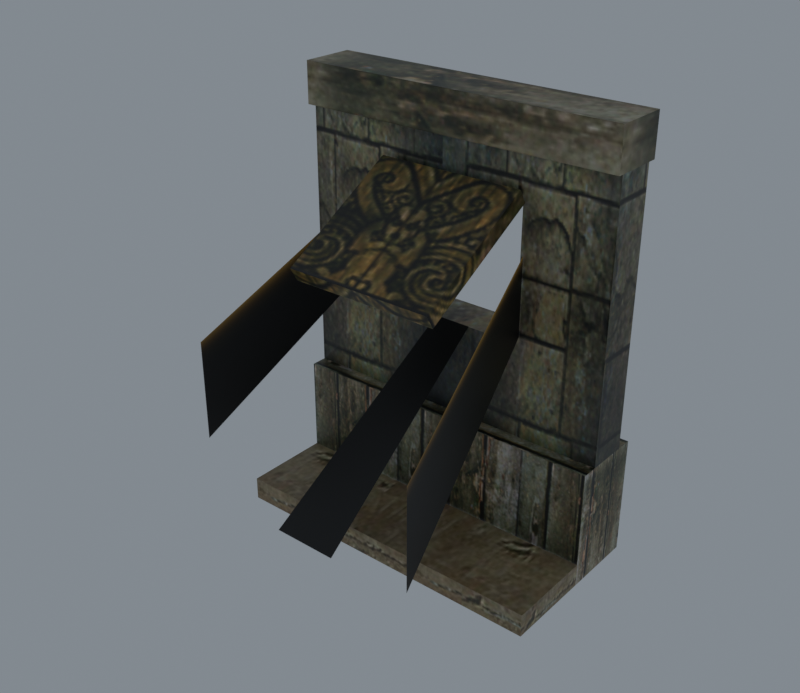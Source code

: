 # Source: reimported.blend  (saved by Blender 5.2.45; exported with 4.5.12 LTS)
import bpy
from mathutils import Matrix  # noqa: F401  (used for matrix-valued properties, if any)

bpy.ops.wm.read_factory_settings(use_empty=True)
scene = bpy.context.scene
scene.name = 'House01'

# ---- collections
col_collection = bpy.data.collections.new('Collection'); scene.collection.children.link(col_collection)

# ---- images (referenced by path relative to the original .blend; pixels are not part of the script)
import os
ASSET_DIR = os.environ.get("B2B_ASSET_DIR", "")  # directory of the original .blend (textures are referenced by path, not embedded)
HERE = os.path.dirname(os.path.abspath(__file__))  # packed textures are extracted next to this script under _unpacked/

def load_image(name, relpath, width, height, colorspace="sRGB"):
    """Load a texture the original file referenced (path relative to the .blend, or extracted next to this script)."""
    p = next((c for c in (os.path.join(HERE, relpath), os.path.join(ASSET_DIR, relpath)) if relpath and os.path.exists(c)), "")
    if p:
        img = bpy.data.images.load(p, check_existing=True)
        img.name = name
    else:  # same state as the original file: an image datablock whose file is absent (Cycles renders it pink)
        img = bpy.data.images.new(name, width, height)
        img.source = "FILE"
        img.filepath = "//" + (relpath or name)
    img.colorspace_settings.name = colorspace
    return img
img_tile_ston06_jpg = load_image('tile_ston06.jpg', '_unpacked/tile_ston06.0e0744a0.jpg', 128, 128, 'sRGB')
img_tile_wood01_jpg = load_image('tile_wood01.jpg', '_unpacked/tile_wood01.92b9cf10.jpg', 128, 128, 'sRGB')
img_tile_wood02_jpg = load_image('tile_wood02.jpg', '_unpacked/tile_wood02.7bfaebea.jpg', 128, 128, 'sRGB')
img_tile_ston04_jpg = load_image('tile_ston04.jpg', '_unpacked/tile_ston04.d269a6d5.jpg', 128, 128, 'sRGB')
img_light_02_jpg = load_image('light_02.jpg', '_unpacked/light_02.aa0dc5cb.jpg', 128, 128, 'sRGB')

# ---- materials (node trees are filled in below, after node groups)
mat_tile_ston06_jpg = bpy.data.materials.new('tile_ston06.jpg')
mat_tile_ston06_jpg.diffuse_color = (0.74, 0.7004, 0.9684, 1.0)
mat_tile_wood01_jpg = bpy.data.materials.new('tile_wood01.jpg')
mat_tile_wood01_jpg.diffuse_color = (0.8672, 0.6684, 0.6954, 1.0)
mat_tile_wood02_jpg = bpy.data.materials.new('tile_wood02.jpg')
mat_tile_wood02_jpg.diffuse_color = (0.6665, 0.814, 0.4115, 1.0)
mat_tile_ston04_jpg = bpy.data.materials.new('tile_ston04.jpg')
mat_tile_ston04_jpg.diffuse_color = (0.4176, 0.6543, 0.6582, 1.0)
mat_light_02_jpg = bpy.data.materials.new('light_02.jpg')
mat_light_02_jpg.diffuse_color = (0.4572, 0.7569, 0.4069, 1.0)

# ---- material node trees
mat_tile_ston06_jpg.use_nodes = True; mat_tile_ston06_jpg.node_tree.nodes.clear()
_N = mat_tile_ston06_jpg.node_tree.nodes; _L = mat_tile_ston06_jpg.node_tree.links
n0 = _N.new('ShaderNodeBsdfPrincipled'); n0.name = 'Principled BSDF'; n0.location = (-200, 100)
n0.inputs[10].default_value = 0.005
n1 = _N.new('ShaderNodeOutputMaterial'); n1.name = 'Material Output'; n1.location = (200, 100)
n2 = _N.new('ShaderNodeTexImage'); n2.name = 'Image Texture'; n2.location = (-600, 100)
n2.image = img_tile_ston06_jpg
_L.new(n0.outputs[0], n1.inputs[0])
_L.new(n2.outputs[0], n0.inputs[0])
n1.is_active_output = True
mat_tile_wood01_jpg.use_nodes = True; mat_tile_wood01_jpg.node_tree.nodes.clear()
_N = mat_tile_wood01_jpg.node_tree.nodes; _L = mat_tile_wood01_jpg.node_tree.links
n0 = _N.new('ShaderNodeBsdfPrincipled'); n0.name = 'Principled BSDF'; n0.location = (-200, 100)
n0.inputs[10].default_value = 0.005
n1 = _N.new('ShaderNodeOutputMaterial'); n1.name = 'Material Output'; n1.location = (200, 100)
n2 = _N.new('ShaderNodeTexImage'); n2.name = 'Image Texture'; n2.location = (-600, 100)
n2.image = img_tile_wood01_jpg
_L.new(n0.outputs[0], n1.inputs[0])
_L.new(n2.outputs[0], n0.inputs[0])
n1.is_active_output = True
mat_tile_wood02_jpg.use_nodes = True; mat_tile_wood02_jpg.node_tree.nodes.clear()
_N = mat_tile_wood02_jpg.node_tree.nodes; _L = mat_tile_wood02_jpg.node_tree.links
n0 = _N.new('ShaderNodeBsdfPrincipled'); n0.name = 'Principled BSDF'; n0.location = (-200, 100)
n0.inputs[10].default_value = 0.005
n1 = _N.new('ShaderNodeOutputMaterial'); n1.name = 'Material Output'; n1.location = (200, 100)
n2 = _N.new('ShaderNodeTexImage'); n2.name = 'Image Texture'; n2.location = (-600, 100)
n2.image = img_tile_wood02_jpg
_L.new(n0.outputs[0], n1.inputs[0])
_L.new(n2.outputs[0], n0.inputs[0])
n1.is_active_output = True
mat_tile_ston04_jpg.use_nodes = True; mat_tile_ston04_jpg.node_tree.nodes.clear()
_N = mat_tile_ston04_jpg.node_tree.nodes; _L = mat_tile_ston04_jpg.node_tree.links
n0 = _N.new('ShaderNodeBsdfPrincipled'); n0.name = 'Principled BSDF'; n0.location = (-200, 100)
n0.inputs[10].default_value = 0.005
n1 = _N.new('ShaderNodeOutputMaterial'); n1.name = 'Material Output'; n1.location = (200, 100)
n2 = _N.new('ShaderNodeTexImage'); n2.name = 'Image Texture'; n2.location = (-600, 100)
n2.image = img_tile_ston04_jpg
_L.new(n0.outputs[0], n1.inputs[0])
_L.new(n2.outputs[0], n0.inputs[0])
n1.is_active_output = True
mat_light_02_jpg.use_nodes = True; mat_light_02_jpg.node_tree.nodes.clear()
_N = mat_light_02_jpg.node_tree.nodes; _L = mat_light_02_jpg.node_tree.links
n0 = _N.new('ShaderNodeBsdfPrincipled'); n0.name = 'Principled BSDF'; n0.location = (-200, 100)
n0.inputs[10].default_value = 0.005
n1 = _N.new('ShaderNodeOutputMaterial'); n1.name = 'Material Output'; n1.location = (200, 100)
n2 = _N.new('ShaderNodeTexImage'); n2.name = 'Image Texture'; n2.location = (-600, 100)
n2.image = img_light_02_jpg
_L.new(n0.outputs[0], n1.inputs[0])
_L.new(n2.outputs[0], n0.inputs[0])
n1.is_active_output = True

# ---- world
world_world = bpy.data.worlds.new('World'); scene.world = world_world
world_world.use_nodes = True; world_world.node_tree.nodes.clear()
_N = world_world.node_tree.nodes; _L = world_world.node_tree.links
n0 = _N.new('ShaderNodeOutputWorld'); n0.name = 'World Output'; n0.location = (200, 100)
n1 = _N.new('ShaderNodeBackground'); n1.name = 'Background'; n1.location = (-200, 100)
n1.inputs[0].default_value = (0.32, 0.36, 0.4, 1.0)
n1.inputs[1].default_value = 0.7
_L.new(n1.outputs[0], n0.inputs[0])
n0.is_active_output = True
world_world.color = (0.05088, 0.05088, 0.05088)
world_world.sun_shadow_jitter_overblur = 0.0

# ---- meshes
me_housewall02 = bpy.data.meshes.new('HouseWall02')
me_housewall02.from_pydata([(-44.91, -66.42, 177.5), (46.49, -66.42, 177.5), (46.49, 8.577, 220.8), (-44.91, 8.577, 220.8), (-44.91, -61.62, 169.2), (46.49, -61.62, 169.2), (46.49, 13.37, 212.5), (-44.91, 13.37, 212.5), (-99.95, 39.37, 73.78), (-43.37, 39.37, 131.6), (100.1, 39.37, 73.78), (45.22, 39.37, 131.6), (-43.37, 13.56, 131.6), (-99.95, 13.56, 73.78), (100.1, 13.56, 73.78), (45.22, 13.56, 131.6), (-99.95, 39.37, 246.2), (-99.95, 13.56, 246.2), (-43.37, 39.37, 212.0), (100.1, 39.37, 246.2), (45.22, 39.37, 212.0), (100.1, 13.56, 246.2), (98.89, 13.96, 242.5), (98.89, 13.96, 77.97), (45.22, 13.56, 212.0), (46.47, 13.96, 209.9), (46.47, 13.96, 133.1), (-98.68, 13.96, 77.92), (-98.68, 13.96, 242.6), (-44.64, 13.96, 133.1), (-43.37, 13.56, 212.0), (-44.64, 13.96, 210.0), (-95.68, 13.96, 245.5), (95.91, 13.96, 245.5), (-41.5, 13.96, 212.8), (43.32, 13.96, 212.8), (-99.95, 49.55, 73.74), (100.1, 49.55, 73.74), (100.1, 49.55, 0.2808), (-99.95, 49.55, 0.2808), (100.1, 3.672, 73.74), (-99.95, 3.672, 73.74), (-98.07, 4.072, 73.05), (98.27, 4.072, 73.05), (-99.95, 3.672, 0.2808), (-98.07, 4.072, 0.97), (100.1, 3.672, 0.2808), (98.27, 4.072, 0.97), (101.1, 42.67, 264.5), (-101.0, 42.67, 264.5), (-101.0, 8.82, 264.5), (101.1, 8.82, 264.5), (101.1, 42.67, 239.5), (-101.0, 42.67, 239.5), (-101.0, 8.82, 239.5), (101.1, 8.82, 239.5), (99.16, 9.22, 239.7), (-98.97, 9.22, 239.7), (99.16, 9.22, 264.2), (-98.97, 9.22, 264.2), (100.1, -50.9, 14.54), (-99.95, -50.9, 14.54), (-99.95, -50.9, 0.2808), (100.1, -50.9, 0.2808), (100.1, 3.683, 14.54), (100.1, 3.683, 0.2808), (-99.95, 3.683, 14.54), (-99.95, 3.683, 0.2808), (-43.77, 13.69, 212.8), (-43.77, 13.69, 169.2), (-68.09, -111.0, 85.67), (-68.09, -111.0, 144.1), (-9.731, 13.69, 131.8), (13.21, 13.69, 131.8), (20.78, -111.0, 48.29), (-17.3, -111.0, 48.29), (46.82, 13.69, 135.7), (46.82, 13.69, 183.4), (71.15, -111.0, 114.7), (71.15, -111.0, 52.16)], [], [(0, 1, 2), (2, 3, 0), (4, 5, 1), (1, 0, 4), (5, 6, 2), (2, 1, 5), (6, 7, 3), (3, 2, 6), (7, 4, 0), (0, 3, 7), (8, 9, 10), (11, 10, 9), (12, 13, 14), (14, 15, 12), (16, 8, 13), (13, 17, 16), (8, 16, 9), (9, 16, 18), (19, 10, 11), (20, 19, 11), (14, 21, 22), (22, 23, 14), (21, 24, 25), (25, 22, 21), (24, 15, 26), (26, 25, 24), (15, 14, 23), (23, 26, 15), (23, 22, 25), (25, 26, 23), (17, 13, 27), (27, 28, 17), (13, 12, 29), (29, 27, 13), (12, 30, 31), (31, 29, 12), (30, 17, 28), (28, 31, 30), (28, 27, 29), (29, 31, 28), (16, 19, 20), (18, 16, 20), (21, 17, 32), (32, 33, 21), (17, 30, 34), (34, 32, 17), (30, 24, 35), (35, 34, 30), (24, 21, 33), (33, 35, 24), (33, 32, 34), (34, 35, 33), (9, 12, 15), (9, 15, 11), (18, 30, 12), (18, 12, 9), (24, 20, 11), (24, 11, 15), (19, 21, 14), (19, 14, 10), (36, 37, 38), (38, 39, 36), (40, 41, 42), (42, 43, 40), (41, 44, 45), (45, 42, 41), (44, 46, 47), (47, 45, 44), (46, 40, 43), (43, 47, 46), (43, 42, 45), (45, 47, 43), (37, 40, 46), (46, 38, 37), (41, 36, 39), (39, 44, 41), (37, 36, 41), (37, 41, 40), (48, 49, 50), (50, 51, 48), (52, 53, 49), (49, 48, 52), (53, 54, 50), (50, 49, 53), (54, 55, 56), (56, 57, 54), (55, 51, 58), (58, 56, 55), (51, 50, 59), (59, 58, 51), (50, 54, 57), (57, 59, 50), (57, 56, 58), (58, 59, 57), (55, 52, 48), (48, 51, 55), (60, 61, 62), (62, 63, 60), (64, 60, 63), (63, 65, 64), (61, 66, 67), (67, 62, 61), (64, 66, 61), (64, 61, 60), (68, 69, 70), (70, 71, 68), (72, 73, 74), (74, 75, 72), (76, 77, 78), (78, 79, 76)])
me_housewall02.polygons.foreach_set('use_smooth', [True] * 110)
me_housewall02.polygons.foreach_set('material_index', [0, 0, 0, 0, 0, 0, 0, 0, 0, 0, 1, 1, 1, 1, 1, 1, 1, 1, 1, 1, 1, 1, 1, 1, 1, 1, 1, 1, 1, 1, 1, 1, 1, 1, 1, 1, 1, 1, 1, 1, 1, 1, 1, 1, 1, 1, 1, 1, 1, 1, 1, 1, 1, 1, 1, 1, 1, 1, 1, 1, 2, 2, 2, 2, 2, 2, 2, 2, 2, 2, 2, 2, 2, 2, 2, 2, 2, 2, 2, 2, 2, 2, 2, 2, 2, 2, 2, 2, 2, 2, 2, 2, 2, 2, 2, 2, 3, 3, 3, 3, 3, 3, 3, 3, 4, 4, 4, 4, 4, 4])
_k = set([(0, 1), (0, 3), (0, 4), (1, 2), (1, 5), (2, 3), (2, 6), (3, 7), (8, 9), (8, 16), (9, 11), (9, 12), (9, 18), (10, 19), (11, 15), (11, 20), (12, 13), (12, 14), (12, 15), (12, 29), (12, 30), (13, 16), (13, 17), (13, 27), (14, 15), (14, 21), (14, 23), (15, 24), (15, 26), (16, 18), (17, 28), (17, 30), (17, 32), (19, 20), (21, 22), (21, 24), (21, 33), (22, 23), (22, 25), (23, 26), (24, 25), (24, 35), (25, 26), (27, 28), (27, 29), (28, 31), (29, 31), (30, 31), (30, 34), (32, 33), (32, 34), (33, 35), (34, 35), (36, 37), (36, 39), (36, 41), (37, 38), (37, 40), (40, 41), (40, 43), (40, 46), (41, 42), (41, 44), (42, 43), (42, 45), (43, 47), (44, 45), (45, 47), (46, 47), (48, 49), (48, 51), (48, 52), (49, 50), (49, 53), (50, 51), (50, 54), (50, 59), (51, 55), (51, 58), (54, 57), (55, 56), (56, 57), (56, 58), (57, 59), (58, 59), (60, 61), (60, 63), (60, 64), (61, 62), (61, 66), (63, 64)])
me_housewall02.attributes.new('sharp_edge', 'BOOLEAN', 'EDGE').data.foreach_set('value', [ (min(e.vertices), max(e.vertices)) in _k for e in me_housewall02.edges])
_uv = me_housewall02.uv_layers.new(name='Float2')
_uv.uv.foreach_set('vector', [0.5587, 0.4901, 0.9518, 0.4901, 0.9518, 0.993, 0.9518, 0.993, 0.5587, 0.993, 0.5587, 0.4901, 0.5649, 0.9995, 0.9502, 0.9995, 0.9502, 0.9353, 0.9502, 0.9353, 0.5649, 0.9353, 0.5649, 0.9995, 0.9917, 0.4901, 0.9917, 0.993, 0.9518, 0.993, 0.9518, 0.993, 0.9518, 0.4901, 0.9917, 0.4901, 0.9502, 0.9995, 0.5649, 0.9995, 0.5649, 0.9353, 0.5649, 0.9353, 0.9502, 0.9353, 0.9502, 0.9995, 0.5102, 0.993, 0.5102, 0.4901, 0.5587, 0.4901, 0.5587, 0.4901, 0.5587, 0.993, 0.5102, 0.993, 0.9858, -0.0123, 1.262, 0.3263, 1.961, -0.0123, 1.693, 0.3263, 1.961, -0.0123, 1.262, 0.3263, 1.72, 0.3356, 1.278, 0.0007, 2.841, 0.0007, 2.841, 0.0007, 2.412, 0.3356, 1.72, 0.3356, 0.3432, 0.9995, 0.3432, 0.0005, 0.1711, 0.0005, 0.1711, 0.0005, 0.1711, 0.9995, 0.3432, 0.9995, 0.9858, -0.0123, 0.9858, 0.9977, 1.262, 0.3263, 1.262, 0.3263, 0.9858, 0.9977, 1.262, 0.7977, 1.961, 0.9977, 1.961, -0.0123, 1.693, 0.3263, 1.693, 0.7977, 1.961, 0.9977, 1.693, 0.3263, 2.841, 0.0007, 2.841, 0.9995, 2.831, 0.9783, 2.831, 0.9783, 2.831, 0.02499, 2.841, 0.0007, 2.841, 0.9995, 2.412, 0.8017, 2.422, 0.7895, 2.422, 0.7895, 2.831, 0.9783, 2.841, 0.9995, 2.412, 0.8017, 2.412, 0.3356, 2.422, 0.3446, 2.422, 0.3446, 2.422, 0.7895, 2.412, 0.8017, 2.412, 0.3356, 2.841, 0.0007, 2.831, 0.02499, 2.831, 0.02499, 2.422, 0.3446, 2.412, 0.3356, 2.831, 0.02499, 2.831, 0.9783, 2.422, 0.7895, 2.422, 0.7895, 2.422, 0.3446, 2.831, 0.02499, 1.278, 0.9995, 1.278, 0.0007, 1.288, 0.0247, 1.288, 0.0247, 1.288, 0.9786, 1.278, 0.9995, 1.278, 0.0007, 1.72, 0.3356, 1.71, 0.3445, 1.71, 0.3445, 1.288, 0.0247, 1.278, 0.0007, 1.72, 0.3356, 1.72, 0.8017, 1.71, 0.7897, 1.71, 0.7897, 1.71, 0.3445, 1.72, 0.3356, 1.72, 0.8017, 1.278, 0.9995, 1.288, 0.9786, 1.288, 0.9786, 1.71, 0.7897, 1.72, 0.8017, 1.288, 0.9786, 1.288, 0.0247, 1.71, 0.3445, 1.71, 0.3445, 1.71, 0.7897, 1.288, 0.9786, 0.9858, 0.9977, 1.961, 0.9977, 1.693, 0.7977, 1.262, 0.7977, 0.9858, 0.9977, 1.693, 0.7977, 2.841, 0.9995, 1.278, 0.9995, 1.312, 0.9953, 1.312, 0.9953, 2.808, 0.9953, 2.841, 0.9995, 1.278, 0.9995, 1.72, 0.8017, 1.735, 0.8059, 1.735, 0.8059, 1.312, 0.9953, 1.278, 0.9995, 1.72, 0.8017, 2.412, 0.8017, 2.397, 0.8059, 2.397, 0.8059, 1.735, 0.8059, 1.72, 0.8017, 2.412, 0.8017, 2.841, 0.9995, 2.808, 0.9953, 2.808, 0.9953, 2.397, 0.8059, 2.412, 0.8017, 2.808, 0.9953, 1.312, 0.9953, 1.735, 0.8059, 1.735, 0.8059, 2.397, 0.8059, 2.808, 0.9953, 0.2663, 0.558, 0.2663, 0.442, 0.6877, 0.442, 0.2663, 0.558, 0.6877, 0.442, 0.6877, 0.558, 0.3432, 0.8017, 0.1711, 0.8017, 0.1711, 0.3354, 0.3432, 0.8017, 0.1711, 0.3354, 0.3432, 0.3354, 0.1711, 0.8017, 0.3432, 0.8017, 0.3432, 0.3354, 0.1711, 0.8017, 0.3432, 0.3354, 0.1711, 0.3354, 0.3432, 0.9995, 0.1711, 0.9995, 0.1711, 0.0005, 0.3432, 0.9995, 0.1711, 0.0005, 0.3432, 0.0005, 1.717, -1.179, 1.717, -3.418, 0.9909, -3.418, 0.9909, -3.418, 0.9909, -1.179, 1.717, -1.179, 1.717, -3.418, 1.717, -1.179, 1.71, -1.2, 1.71, -1.2, 1.71, -3.397, 1.717, -3.418, 1.717, -1.179, 0.9909, -1.179, 0.9977, -1.2, 0.9977, -1.2, 1.71, -1.2, 1.717, -1.179, 0.9909, -1.179, 0.9909, -3.418, 0.9977, -3.397, 0.9977, -3.397, 0.9977, -1.2, 0.9909, -1.179, 0.9909, -3.418, 1.717, -3.418, 1.71, -3.397, 1.71, -3.397, 0.9977, -3.397, 0.9909, -3.418, 1.71, -3.397, 1.71, -1.2, 0.9977, -1.2, 0.9977, -1.2, 0.9977, -3.397, 1.71, -3.397, 0.0254, 0.8121, 0.0254, 0.1882, 0.9746, 0.1882, 0.9746, 0.1882, 0.9746, 0.8121, 0.0254, 0.8121, 0.0254, 0.1882, 0.0254, 0.8121, 0.9746, 0.8121, 0.9746, 0.8121, 0.9746, 0.1882, 0.0254, 0.1882, -2.747, 0.3139, -0.6508, 0.3139, -0.6508, -0.1966, -2.747, 0.3139, -0.6508, -0.1966, -2.747, -0.1966, 1.006, 0.515, 0.0033, 0.515, 0.0033, 0.3694, 0.0033, 0.3694, 1.006, 0.3694, 1.006, 0.515, 1.005, 0.4128, -0.002, 0.4128, -0.002, 0.5566, -0.002, 0.5566, 1.005, 0.5566, 1.005, 0.4128, 0.1408, 0.4489, 0.0006, 0.4489, 0.0006, 0.5511, 0.0006, 0.5511, 0.1408, 0.5511, 0.1408, 0.4489, -0.002, 0.4128, 1.005, 0.4128, 0.9955, 0.4142, 0.9955, 0.4142, 0.007894, 0.4142, -0.002, 0.4128, 1.005, 0.4128, 1.005, 0.5566, 0.9955, 0.5552, 0.9955, 0.5552, 0.9955, 0.4142, 1.005, 0.4128, 1.005, 0.5566, -0.002, 0.5566, 0.007894, 0.5552, 0.007894, 0.5552, 0.9955, 0.5552, 1.005, 0.5566, -0.002, 0.5566, -0.002, 0.4128, 0.007894, 0.4142, 0.007894, 0.4142, 0.007894, 0.5552, -0.002, 0.5566, 0.007894, 0.4142, 0.9955, 0.4142, 0.9955, 0.5552, 0.9955, 0.5552, 0.007894, 0.5552, 0.007894, 0.4142, 0.0006, 0.4489, 0.1408, 0.4489, 0.1408, 0.5511, 0.1408, 0.5511, 0.0006, 0.5511, 0.0006, 0.4489, 3.309, 0.5378, 1.73, 0.5378, 1.73, 0.3976, 1.73, 0.3976, 3.309, 0.3976, 3.309, 0.5378, -0.4757, 0.573, -1.033, 0.573, -1.033, 0.427, -1.033, 0.427, -0.4757, 0.427, -0.4757, 0.573, -1.033, 0.573, -0.4757, 0.573, -0.4757, 0.427, -0.4757, 0.427, -1.033, 0.427, -1.033, 0.573, 2.873, -0.1042, 1.516, -0.1042, 1.516, -0.4491, 2.873, -0.1042, 1.516, -0.4491, 2.873, -0.4491, 0.0466, 0.9995, 0.0466, 0.1442, 0.9699, 0.1487, 0.9699, 0.1487, 0.9699, 0.9622, 0.0466, 0.9995, 0.0466, 0.1442, 0.0466, 0.1442, 0.9699, 0.1487, 0.9699, 0.1487, 0.9699, 0.1487, 0.0466, 0.1442, 0.0466, 0.1442, 0.0466, 0.9995, 0.9699, 0.9622, 0.9699, 0.9622, 0.9699, 0.1487, 0.0466, 0.1442])
me_housewall02.materials.append(mat_tile_ston06_jpg)
me_housewall02.materials.append(mat_tile_wood01_jpg)
me_housewall02.materials.append(mat_tile_wood02_jpg)
me_housewall02.materials.append(mat_tile_ston04_jpg)
me_housewall02.materials.append(mat_light_02_jpg)
me_housewall02.update()
me_housewall02.normals_split_custom_set([tuple(v) for v in zip(*[iter([-1.191e-07, -0.5, 0.866, -2.467e-07, -0.5, 0.866, -1.276e-07, -0.5, 0.866, -1.276e-07, -0.5, 0.866, 0.0, -0.5, 0.866, -1.191e-07, -0.5, 0.866, 0.0, -0.866, -0.5, 0.0, -0.866, -0.5, 0.0, -0.866, -0.5, 0.0, -0.866, -0.5, 0.0, -0.866, -0.5, 0.0, -0.866, -0.5, 1.0, -4.991e-07, 6.451e-07, 1.0, -2.941e-07, 6.451e-07, 1.0, -3.096e-07, 6.451e-07, 1.0, -3.096e-07, 6.451e-07, 1.0, -5.146e-07, 6.451e-07, 1.0, -4.991e-07, 6.451e-07, 0.0, 0.866, 0.5, 0.0, 0.866, 0.5, 0.0, 0.866, 0.5, 0.0, 0.866, 0.5, 0.0, 0.866, 0.5, 0.0, 0.866, 0.5, -1.0, 6.307e-07, -6.451e-07, -1.0, 2.206e-07, -6.451e-07, -1.0, 2.515e-07, -6.451e-07, -1.0, 2.515e-07, -6.451e-07, -1.0, 6.617e-07, -6.451e-07, -1.0, 6.307e-07, -6.451e-07, 0.0, 1.0, -8.443e-08, 0.0, 1.0, -7.065e-08, 0.0, 1.0, -2.058e-08, 0.0, 1.0, 0.0, 0.0, 1.0, -2.058e-08, 0.0, 1.0, -7.065e-08, 0.0, -1.0, 0.0, 0.0, -1.0, 0.0, 0.0, -1.0, 0.0, 0.0, -1.0, 0.0, 0.0, -1.0, 0.0, 0.0, -1.0, 0.0, -1.0, 0.0, 0.0, -1.0, 0.0, 0.0, -1.0, 0.0, 0.0, -1.0, 0.0, 0.0, -1.0, 0.0, 0.0, -1.0, 0.0, 0.0, 0.0, 1.0, 0.0, 0.0, 1.0, 0.0, 0.0, 1.0, 0.0, 0.0, 1.0, 0.0, 0.0, 1.0, 0.0, 0.0, 1.0, 0.0, 0.0, 1.0, 0.0, 0.0, 1.0, -2.058e-08, 0.0, 1.0, 0.0, 0.0, 1.0, 0.0, 0.0, 1.0, 0.0, 0.0, 1.0, 0.0, -0.3049, -0.9524, 5.475e-07, -0.3049, -0.9524, 5.396e-07, -0.3049, -0.9524, 5.397e-07, -0.3049, -0.9524, 5.397e-07, -0.3049, -0.9524, 5.477e-07, -0.3049, -0.9524, 5.475e-07, 0.0853, -0.9869, -0.1372, 0.0853, -0.9869, -0.1372, 0.0853, -0.9869, -0.1372, 0.0853, -0.9869, -0.1372, 0.0853, -0.9869, -0.1372, 0.0853, -0.9869, -0.1372, 0.3049, -0.9524, 0.0, 0.3049, -0.9524, 0.0, 0.3049, -0.9524, 0.0, 0.3049, -0.9524, 0.0, 0.3049, -0.9524, 0.0, 0.3049, -0.9524, 0.0, 0.1435, -0.9802, 0.1363, 0.1434, -0.9802, 0.1363, 0.1434, -0.9802, 0.1363, 0.1434, -0.9802, 0.1363, 0.1435, -0.9802, 0.1363, 0.1435, -0.9802, 0.1363, 7.115e-07, -1.0, 2.817e-07, 1.43e-06, -1.0, 5.66e-07, 1.176e-06, -1.0, 4.654e-07, 1.176e-06, -1.0, 4.654e-07, 0.0, -1.0, 0.0, 7.115e-07, -1.0, 2.817e-07, 0.2999, -0.954, 0.0, 0.2999, -0.954, 0.0, 0.2999, -0.954, 0.0, 0.2999, -0.954, 0.0, 0.2999, -0.954, 0.0, 0.2999, -0.954, 0.0, -0.1409, -0.9804, 0.1379, -0.1409, -0.9804, 0.1379, -0.1409, -0.9804, 0.1379, -0.1409, -0.9804, 0.1379, -0.1409, -0.9804, 0.1379, -0.1409, -0.9804, 0.1379, -0.2999, -0.954, 0.0, -0.2999, -0.954, 0.0, -0.2999, -0.954, 0.0, -0.2999, -0.954, 0.0, -0.2999, -0.954, 0.0, -0.2999, -0.954, 0.0, -0.08377, -0.9868, -0.1388, -0.08377, -0.9868, -0.1388, -0.08377, -0.9868, -0.1388, -0.08377, -0.9868, -0.1388, -0.08377, -0.9868, -0.1388, -0.08377, -0.9868, -0.1388, 0.0, -1.0, 0.0, 0.0, -1.0, 0.0, 0.0, -1.0, 0.0, 0.0, -1.0, 0.0, 0.0, -1.0, 0.0, 0.0, -1.0, 0.0, 0.0, 1.0, 3.041e-08, 0.0, 1.0, 7.148e-08, 0.0, 1.0, 6.51e-08, 0.0, 1.0, 0.0, 0.0, 1.0, 3.041e-08, 0.0, 1.0, 6.51e-08, 4.784e-07, -0.8756, -0.483, 3.683e-07, -0.8756, -0.483, 3.685e-07, -0.8756, -0.483, 3.685e-07, -0.8756, -0.483, 4.809e-07, -0.8756, -0.483, 4.784e-07, -0.8756, -0.483, 0.1265, -0.9696, 0.2097, 0.1265, -0.9696, 0.2097, 0.1265, -0.9696, 0.2097, 0.1265, -0.9696, 0.2097, 0.1265, -0.9696, 0.2097, 0.1265, -0.9696, 0.2097, 0.0, -0.8756, 0.483, 0.0, -0.8756, 0.483, 0.0, -0.8756, 0.483, 0.0, -0.8756, 0.483, 0.0, -0.8756, 0.483, 0.0, -0.8756, 0.483, -0.1267, -0.9708, 0.2038, -0.1267, -0.9708, 0.2038, -0.1267, -0.9708, 0.2038, -0.1267, -0.9708, 0.2038, -0.1267, -0.9708, 0.2038, -0.1267, -0.9708, 0.2038, 2.09e-07, -1.0, 2.038e-06, 4.978e-07, -1.0, 7.796e-07, 4.53e-07, -1.0, 9.746e-07, 4.53e-07, -1.0, 9.746e-07, 0.0, -1.0, 2.95e-06, 2.09e-07, -1.0, 2.038e-06, 0.0, 0.0, 1.0, 0.0, 0.0, 1.0, 0.0, 0.0, 1.0, 0.0, 0.0, 1.0, 0.0, 0.0, 1.0, 0.0, 0.0, 1.0, 1.0, 0.0, 0.0, 1.0, 0.0, 0.0, 1.0, 0.0, 0.0, 1.0, 0.0, 0.0, 1.0, 0.0, 0.0, 1.0, 0.0, 0.0, -1.0, 0.0, 0.0, -1.0, 0.0, 0.0, -1.0, 0.0, 0.0, -1.0, 0.0, 0.0, -1.0, 0.0, 0.0, -1.0, 0.0, 0.0, 1.0, 0.0, 0.0, 1.0, 0.0, 0.0, 1.0, 0.0, 0.0, 1.0, 0.0, 0.0, 1.0, 0.0, 0.0, 1.0, 0.0, 0.0, 0.0, 1.0, 0.0, 0.0, 1.0, 0.0, 0.0, 1.0, 0.0, 0.0, 1.0, 0.0, 0.0, 1.0, 0.0, 0.0, 1.0, 0.0, 0.0, -0.8649, -0.5019, 0.0, -0.8649, -0.5019, 0.0, -0.8649, -0.5019, 0.0, -0.8649, -0.5019, 0.0, -0.8649, -0.5019, 0.0, -0.8649, -0.5019, 0.2084, -0.978, 0.0, 0.2084, -0.978, 0.0, 0.2084, -0.978, 0.0, 0.2084, -0.978, 0.0, 0.2084, -0.978, 0.0, 0.2084, -0.978, 0.0, 0.0, -0.8649, 0.5019, 0.0, -0.8649, 0.5019, 0.0, -0.8649, 0.5019, 0.0, -0.8649, 0.5019, 0.0, -0.8649, 0.5019, 0.0, -0.8649, 0.5019, -0.2084, -0.978, 0.0, -0.2084, -0.978, 0.0, -0.2084, -0.978, 0.0, -0.2084, -0.978, 0.0, -0.2084, -0.978, 0.0, -0.2084, -0.978, 0.0, 0.0, -1.0, 0.0, 0.0, -1.0, 0.0, 0.0, -1.0, 0.0, 0.0, -1.0, 0.0, 0.0, -1.0, 0.0, 0.0, -1.0, 0.0, 1.0, 0.0, 0.0, 1.0, 0.0, 0.0, 1.0, 0.0, 0.0, 1.0, 0.0, 0.0, 1.0, 0.0, 0.0, 1.0, 0.0, 0.0, -1.0, 0.0, 0.0, -1.0, 0.0, 0.0, -1.0, 0.0, 0.0, -1.0, 0.0, 0.0, -1.0, 0.0, 0.0, -1.0, 0.0, 0.0, 0.0, 0.0, 1.0, 0.0, 0.0, 1.0, 0.0, 0.0, 1.0, 0.0, 0.0, 1.0, 0.0, 0.0, 1.0, 0.0, 0.0, 1.0, 4.505e-07, -2.134e-06, 1.0, -5.711e-07, 2.705e-06, 1.0, -4.505e-07, 2.134e-06, 1.0, -4.505e-07, 2.134e-06, 1.0, 5.711e-07, -2.705e-06, 1.0, 4.505e-07, -2.134e-06, 1.0, 0.0, 1.0, 0.0, 0.0, 1.0, 0.0, 0.0, 1.0, 0.0, 0.0, 1.0, 0.0, 0.0, 1.0, 0.0, 0.0, 1.0, 0.0, -1.0, 0.0, 0.0, -1.0, 0.0, 0.0, -1.0, 0.0, 0.0, -1.0, 0.0, 0.0, -1.0, 0.0, 0.0, -1.0, 0.0, 0.0, 3.297e-07, -0.5233, 0.8521, 4.825e-07, -0.5233, 0.8521, 4.824e-07, -0.5233, 0.8521, 4.824e-07, -0.5233, 0.8521, 3.281e-07, -0.5233, 0.8521, 3.297e-07, -0.5233, 0.8521, -0.1976, -0.9803, 0.0, -0.1976, -0.9803, 0.0, -0.1976, -0.9803, 0.0, -0.1976, -0.9803, 0.0, -0.1976, -0.9803, 0.0, -0.1976, -0.9803, 0.0, -4.905e-07, -0.5233, -0.8521, -3.217e-07, -0.5233, -0.8521, -3.218e-07, -0.5233, -0.8521, -3.218e-07, -0.5233, -0.8521, -4.922e-07, -0.5233, -0.8521, -4.905e-07, -0.5233, -0.8521, 0.1976, -0.9803, 0.0, 0.1976, -0.9803, 0.0, 0.1976, -0.9803, 0.0, 0.1976, -0.9803, 0.0, 0.1976, -0.9803, 0.0, 0.1976, -0.9803, 0.0, 0.0, -1.0, 0.0, 0.0, -1.0, 0.0, 0.0, -1.0, 0.0, 0.0, -1.0, 0.0, 0.0, -1.0, 0.0, 0.0, -1.0, 0.0, 1.0, 0.0, 0.0, 1.0, 0.0, 0.0, 1.0, 0.0, 0.0, 1.0, 0.0, 0.0, 1.0, 0.0, 0.0, 1.0, 0.0, 0.0, 0.0, -1.0, 0.0, 0.0, -1.0, 0.0, 0.0, -1.0, 0.0, 0.0, -1.0, 0.0, 0.0, -1.0, 0.0, 0.0, -1.0, 0.0, 1.0, 0.0, 0.0, 1.0, 0.0, 0.0, 1.0, 0.0, 0.0, 1.0, 0.0, 0.0, 1.0, 0.0, 0.0, 1.0, 0.0, 0.0, -1.0, 0.0, 0.0, -1.0, 0.0, 0.0, -1.0, 0.0, 0.0, -1.0, 0.0, 0.0, -1.0, 0.0, 0.0, -1.0, 0.0, 0.0, 0.0, 0.0, 1.0, 0.0, 0.0, 1.0, 0.0, 0.0, 1.0, 0.0, 0.0, 1.0, 0.0, 0.0, 1.0, 0.0, 0.0, 1.0, -0.9815, 0.1915, 0.0, -0.9815, 0.1915, 0.0, -0.9815, 0.1915, 0.0, -0.9815, 0.1915, 0.0, -0.9815, 0.1915, 0.0, -0.9815, 0.1915, 0.0, 0.0, 0.5565, -0.8309, 0.0, 0.5565, -0.8309, 0.0, 0.5565, -0.8309, 0.0, 0.5565, -0.8309, 0.0, 0.5565, -0.8309, 0.0, 0.5565, -0.8309, 0.9815, 0.1915, 3.283e-07, 0.9815, 0.1915, 0.0, 0.9815, 0.1915, 1.42e-06, 0.9815, 0.1915, 1.42e-06, 0.9815, 0.1915, 1.691e-06, 0.9815, 0.1915, 3.283e-07])] * 3)])
arm_housewall02_skeleton = bpy.data.armatures.new('HouseWall02_skeleton')  # bones are not reproduced

# ---- objects
ob_housewall02_skeleton = bpy.data.objects.new('HouseWall02_skeleton', arm_housewall02_skeleton)
ob_housewall02 = bpy.data.objects.new('HouseWall02', me_housewall02)

# ---- transforms, parenting, visibility, modifiers, constraints
ob_housewall02_skeleton.location = (0.0, 0.0, 0.0)
ob_housewall02_skeleton.show_in_front = True
ob_housewall02.parent = ob_housewall02_skeleton
ob_housewall02.location = (0.0, 0.0, 0.0)
_vg = ob_housewall02.vertex_groups.new(name='sdfeew')
_vg.add([68, 69, 70, 71, 72, 73, 74, 75, 76, 77, 78, 79], 1.0, 'REPLACE')
_vg = ob_housewall02.vertex_groups.new(name='Object01')
_vg.add([0, 1, 2, 3, 4, 5, 6, 7], 1.0, 'REPLACE')
_vg = ob_housewall02.vertex_groups.new(name='Object03')
_vg.add([8, 9, 10, 11, 12, 13, 14, 15, 16, 17, 18, 19, 20, 21, 22, 23, 24, 25, 26, 27, 28, 29, 30, 31, 32, 33, 34, 35, 36, 37, 38, 39, 40, 41, 42, 43, 44, 45, 46, 47, 48, 49, 50, 51, 52, 53, 54, 55, 56, 57, 58, 59, 60, 61, 62, 63, 64, 65, 66, 67], 1.0, 'REPLACE')
_m = ob_housewall02.modifiers.new('Armature', 'ARMATURE')
_m.object = ob_housewall02_skeleton

# ---- collection membership
scene.collection.objects.link(ob_housewall02_skeleton)
scene.collection.objects.link(ob_housewall02)

# ---- scene / render settings (as saved in the file)
scene.frame_start = 0; scene.frame_end = 0; scene.frame_set(0)
scene.render.engine = 'CYCLES'
scene.render.resolution_x = 900
scene.render.resolution_y = 780
scene.render.film_transparent = True
scene.render.bake_bias = 0.0
scene.render.bake_samples = 0
scene.render.compositor_device = 'GPU'
scene.cycles.samples = 24
scene.eevee.use_volume_custom_range = False
scene.eevee.fast_gi_thickness_near = 0.1
scene.eevee.fast_gi_thickness_far = 0.0
scene.eevee.ray_tracing_options.screen_trace_thickness = 0.1
scene.view_settings.view_transform = 'Standard'
bpy.context.view_layer.update()

# ---- added for rendering (the .blend has no active camera): camera
cam_auto = bpy.data.cameras.new('AutoCamera')
cam_auto.lens = 50.0
cam_auto.sensor_width = 36.0
cam_auto.clip_end = 5997.13
ob_auto_camera = bpy.data.objects.new('AutoCamera', cam_auto)
scene.collection.objects.link(ob_auto_camera)
ob_auto_camera.location = (341.815, -440.771, 405.755)
ob_auto_camera.rotation_euler = (1.09748, -7.21219e-08, 0.694738)
scene.camera = ob_auto_camera
bpy.context.view_layer.update()
